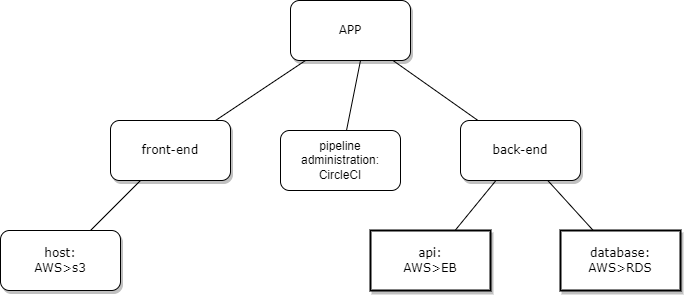

The diagram above was exported from draw.io. Its source (the exported page's mxGraphModel, read from the mxfile embedded in the PNG):
<mxGraphModel dx="517" dy="277" grid="1" gridSize="10" guides="1" tooltips="1" connect="1" arrows="1" fold="1" page="1" pageScale="1" pageWidth="1100" pageHeight="850" background="none" math="0" shadow="0">
  <root>
    <mxCell id="0" />
    <mxCell id="1" parent="0" />
    <mxCell id="62893188c0fa7362-1" value="APP" style="whiteSpace=wrap;html=1;rounded=1;shadow=1;labelBackgroundColor=none;strokeWidth=1;fontFamily=Verdana;fontSize=12;align=center;" parent="1" vertex="1">
      <mxGeometry x="610" y="50" width="120" height="60" as="geometry" />
    </mxCell>
    <mxCell id="62893188c0fa7362-2" value="&lt;span&gt;front-end&lt;/span&gt;" style="whiteSpace=wrap;html=1;rounded=1;shadow=1;labelBackgroundColor=none;strokeWidth=1;fontFamily=Verdana;fontSize=12;align=center;" parent="1" vertex="1">
      <mxGeometry x="430" y="170" width="120" height="60" as="geometry" />
    </mxCell>
    <mxCell id="62893188c0fa7362-3" value="&lt;span&gt;back-end&lt;/span&gt;" style="whiteSpace=wrap;html=1;rounded=1;shadow=1;labelBackgroundColor=none;strokeWidth=1;fontFamily=Verdana;fontSize=12;align=center;" parent="1" vertex="1">
      <mxGeometry x="780" y="170" width="120" height="60" as="geometry" />
    </mxCell>
    <mxCell id="62893188c0fa7362-4" value="" style="rounded=0;html=1;labelBackgroundColor=none;startArrow=none;startFill=0;startSize=5;endArrow=none;endFill=0;endSize=5;jettySize=auto;orthogonalLoop=1;strokeWidth=1;fontFamily=Verdana;fontSize=12" parent="1" source="62893188c0fa7362-1" target="62893188c0fa7362-3" edge="1">
      <mxGeometry x="-0.3002" y="13" relative="1" as="geometry">
        <mxPoint as="offset" />
      </mxGeometry>
    </mxCell>
    <mxCell id="62893188c0fa7362-5" value="" style="rounded=0;html=1;labelBackgroundColor=none;startArrow=none;startFill=0;startSize=5;endArrow=none;endFill=0;endSize=5;jettySize=auto;orthogonalLoop=1;strokeWidth=1;fontFamily=Verdana;fontSize=12" parent="1" source="62893188c0fa7362-1" target="62893188c0fa7362-2" edge="1">
      <mxGeometry x="-0.359" y="-11" relative="1" as="geometry">
        <mxPoint as="offset" />
      </mxGeometry>
    </mxCell>
    <mxCell id="62893188c0fa7362-8" value="host:&lt;br&gt;AWS&amp;gt;s3" style="whiteSpace=wrap;html=1;rounded=1;shadow=1;labelBackgroundColor=none;strokeWidth=1;fontFamily=Verdana;fontSize=12;align=center;" parent="1" vertex="1">
      <mxGeometry x="320" y="280" width="120" height="60" as="geometry" />
    </mxCell>
    <mxCell id="62893188c0fa7362-10" value="&lt;span&gt;api:&lt;br&gt;AWS&amp;gt;EB&lt;/span&gt;" style="whiteSpace=wrap;html=1;rounded=0;shadow=1;labelBackgroundColor=none;strokeWidth=2;fontFamily=Verdana;fontSize=12;align=center;" parent="1" vertex="1">
      <mxGeometry x="690" y="280" width="120" height="60" as="geometry" />
    </mxCell>
    <mxCell id="62893188c0fa7362-11" value="&lt;span&gt;database:&lt;br&gt;AWS&amp;gt;RDS&lt;/span&gt;" style="whiteSpace=wrap;html=1;rounded=0;shadow=1;labelBackgroundColor=none;strokeWidth=2;fontFamily=Verdana;fontSize=12;align=center;" parent="1" vertex="1">
      <mxGeometry x="880" y="280" width="120" height="60" as="geometry" />
    </mxCell>
    <mxCell id="62893188c0fa7362-14" value="" style="rounded=0;html=1;labelBackgroundColor=none;startArrow=none;startFill=0;startSize=5;endArrow=none;endFill=0;endSize=5;jettySize=auto;orthogonalLoop=1;strokeWidth=1;fontFamily=Verdana;fontSize=12" parent="1" source="62893188c0fa7362-2" target="62893188c0fa7362-8" edge="1">
      <mxGeometry x="-0.2" y="-14" relative="1" as="geometry">
        <mxPoint as="offset" />
      </mxGeometry>
    </mxCell>
    <mxCell id="62893188c0fa7362-16" value="" style="rounded=0;html=1;labelBackgroundColor=none;startArrow=none;startFill=0;startSize=5;endArrow=none;endFill=0;endSize=5;jettySize=auto;orthogonalLoop=1;strokeWidth=1;fontFamily=Verdana;fontSize=12" parent="1" source="62893188c0fa7362-3" target="62893188c0fa7362-10" edge="1">
      <mxGeometry x="-0.2614" y="-13" relative="1" as="geometry">
        <mxPoint as="offset" />
      </mxGeometry>
    </mxCell>
    <mxCell id="62893188c0fa7362-17" value="" style="rounded=0;html=1;labelBackgroundColor=none;startArrow=none;startFill=0;startSize=5;endArrow=none;endFill=0;endSize=5;jettySize=auto;orthogonalLoop=1;strokeWidth=1;fontFamily=Verdana;fontSize=12" parent="1" source="62893188c0fa7362-3" target="62893188c0fa7362-11" edge="1">
      <mxGeometry x="-0.1294" y="17" relative="1" as="geometry">
        <mxPoint as="offset" />
      </mxGeometry>
    </mxCell>
    <mxCell id="LjP-a8z_jirV1_zglXbg-2" value="pipeline administration:&lt;br&gt;CircleCI" style="rounded=1;whiteSpace=wrap;html=1;" vertex="1" parent="1">
      <mxGeometry x="600" y="180" width="120" height="60" as="geometry" />
    </mxCell>
    <mxCell id="LjP-a8z_jirV1_zglXbg-3" value="" style="endArrow=none;html=1;rounded=0;" edge="1" parent="1" source="LjP-a8z_jirV1_zglXbg-2">
      <mxGeometry width="50" height="50" relative="1" as="geometry">
        <mxPoint x="630" y="160" as="sourcePoint" />
        <mxPoint x="680" y="110" as="targetPoint" />
      </mxGeometry>
    </mxCell>
  </root>
</mxGraphModel>